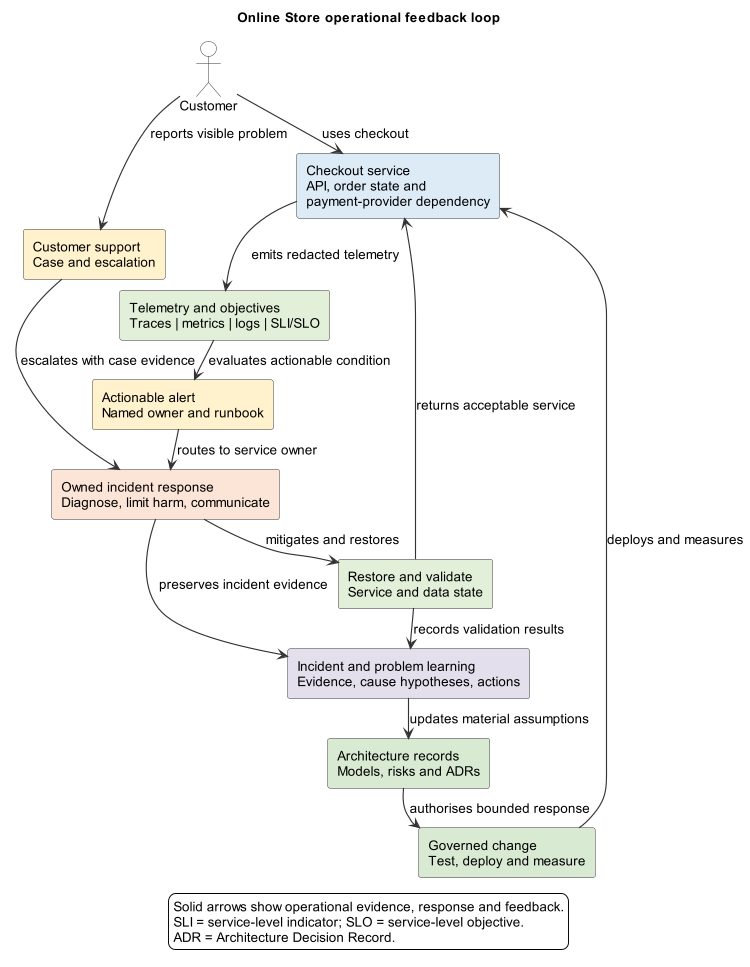

The diagram above was rendered by PlantUML. Its source (embedded in the PNG):
@startuml
!include ../../styles/plantuml-theme.puml
title Online Store operational feedback loop
top to bottom direction
scale 750 width
skinparam nodesep 20
skinparam ranksep 24
skinparam defaultFontSize 14
actor Customer
rectangle "Checkout service\nAPI, order state and\npayment-provider dependency" as Service #DDEBF7
rectangle "Telemetry and objectives\nTraces | metrics | logs | SLI/SLO" as Signals #E2F0D9
rectangle "Actionable alert\nNamed owner and runbook" as Alert #FFF2CC
rectangle "Customer support\nCase and escalation" as Support #FFF2CC
rectangle "Owned incident response\nDiagnose, limit harm, communicate" as Response #FCE4D6
rectangle "Restore and validate\nService and data state" as Restore #E2F0D9
rectangle "Incident and problem learning\nEvidence, cause hypotheses, actions" as Learn #E4DFEC
rectangle "Architecture records\nModels, risks and ADRs" as Architecture #D9EAD3
rectangle "Governed change\nTest, deploy and measure" as Change #D9EAD3
Customer --> Service : uses checkout
Service --> Signals : emits redacted telemetry
Signals --> Alert : evaluates actionable condition
Alert --> Response : routes to service owner
Customer --> Support : reports visible problem
Support --> Response : escalates with case evidence
Response --> Restore : mitigates and restores
Restore --> Service : returns acceptable service
Response --> Learn : preserves incident evidence
Restore --> Learn : records validation results
Learn --> Architecture : updates material assumptions
Architecture --> Change : authorises bounded response
Change --> Service : deploys and measures
legend bottom
Solid arrows show operational evidence, response and feedback.
SLI = service-level indicator; SLO = service-level objective.
ADR = Architecture Decision Record.
endlegend
@enduml